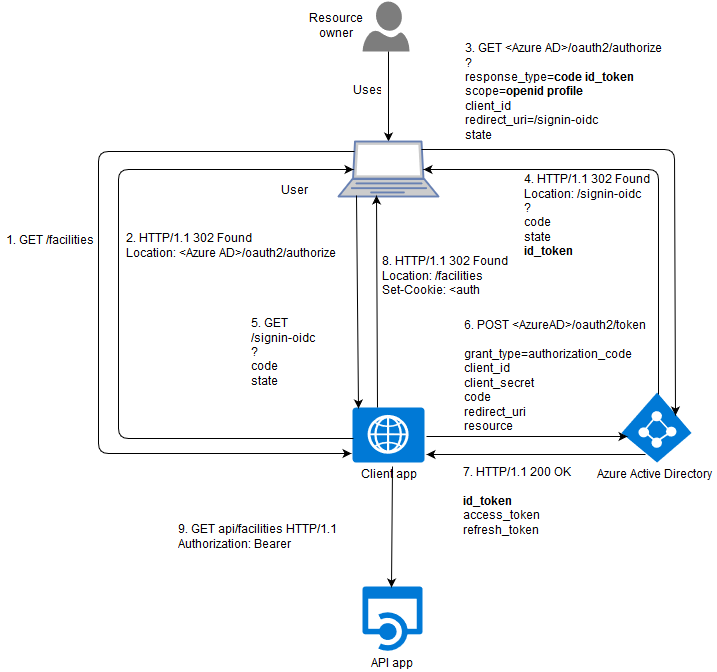

The diagram above was exported from draw.io. Its source (the exported page's mxGraphModel, read from the mxfile embedded in the PNG):
<mxGraphModel dx="794" dy="483" grid="1" gridSize="10" guides="1" tooltips="1" connect="1" arrows="1" fold="1" page="1" pageScale="1" pageWidth="826" pageHeight="1169" background="#ffffff" math="0" shadow="0">
  <root>
    <mxCell id="0" />
    <mxCell id="1" parent="0" />
    <mxCell id="5" value="Azure Active Directory&lt;br&gt;" style="shadow=0;dashed=0;html=1;strokeColor=none;fillColor=#0079D6;labelPosition=center;verticalLabelPosition=bottom;verticalAlign=top;shape=mxgraph.azure.azure_active_directory;" parent="1" vertex="1">
      <mxGeometry x="630" y="451" width="70" height="70" as="geometry" />
    </mxCell>
    <mxCell id="6" value="API app&lt;br&gt;" style="shadow=0;dashed=0;html=1;strokeColor=none;labelPosition=center;verticalLabelPosition=bottom;verticalAlign=top;shape=mxgraph.mscae.cloud.api_app;fillColor=#0079D6;" parent="1" vertex="1">
      <mxGeometry x="371" y="645" width="60" height="65" as="geometry" />
    </mxCell>
    <mxCell id="8" value="" style="endArrow=classic;html=1;entryX=0.086;entryY=0.629;entryPerimeter=0;" parent="1" target="5" edge="1">
      <mxGeometry width="50" height="50" relative="1" as="geometry">
        <mxPoint x="435" y="495" as="sourcePoint" />
        <mxPoint x="630" y="467" as="targetPoint" />
      </mxGeometry>
    </mxCell>
    <mxCell id="9" value="&lt;div align=&quot;left&quot;&gt;6. POST &amp;lt;AzureAD&amp;gt;/oauth2/token&lt;br&gt;&lt;br&gt;grant_type=authorization_code&lt;br&gt;client_id&lt;br&gt;client_secret&lt;br&gt;code&lt;br&gt;redirect_uri&lt;br&gt;resource&lt;br&gt;&lt;/div&gt;" style="text;html=1;strokeColor=none;fillColor=none;align=center;verticalAlign=middle;whiteSpace=wrap;overflow=hidden;" parent="1" vertex="1">
      <mxGeometry x="455" y="370" width="215" height="130" as="geometry" />
    </mxCell>
    <mxCell id="11" value="" style="endArrow=classic;html=1;exitX=0.336;exitY=0.886;exitPerimeter=0;" parent="1" source="5" edge="1">
      <mxGeometry width="50" height="50" relative="1" as="geometry">
        <mxPoint x="630" y="510" as="sourcePoint" />
        <mxPoint x="435" y="513" as="targetPoint" />
      </mxGeometry>
    </mxCell>
    <mxCell id="12" value="&lt;div align=&quot;left&quot;&gt;7. HTTP/1.1 200 OK&lt;br&gt;&lt;br&gt;&lt;b&gt;id_token&lt;/b&gt;&lt;br&gt;access_token&lt;br&gt;refresh_token&lt;br&gt;&lt;/div&gt;" style="text;html=1;strokeColor=none;fillColor=none;align=center;verticalAlign=middle;whiteSpace=wrap;overflow=hidden;" parent="1" vertex="1">
      <mxGeometry x="463" y="521" width="125" height="79" as="geometry" />
    </mxCell>
    <mxCell id="13" value="" style="endArrow=classic;html=1;exitX=0.556;exitY=1.073;exitPerimeter=0;entryX=0.483;entryY=0.015;entryPerimeter=0;" parent="1" source="15" target="6" edge="1">
      <mxGeometry width="50" height="50" relative="1" as="geometry">
        <mxPoint x="297" y="521" as="sourcePoint" />
        <mxPoint x="297" y="610" as="targetPoint" />
      </mxGeometry>
    </mxCell>
    <mxCell id="14" value="&lt;div align=&quot;left&quot;&gt;9. GET api/facilities HTTP/1.1&lt;br&gt;Authorization: Bearer &amp;lt;access_token&amp;gt;&lt;br&gt;&lt;br&gt;&lt;/div&gt;" style="text;html=1;strokeColor=none;fillColor=none;align=center;verticalAlign=middle;whiteSpace=wrap;overflow=hidden;" parent="1" vertex="1">
      <mxGeometry x="171" y="581" width="235" height="35" as="geometry" />
    </mxCell>
    <mxCell id="15" value="Client app&lt;br&gt;" style="shadow=0;dashed=0;html=1;strokeColor=none;fillColor=#0079D6;labelPosition=center;verticalLabelPosition=bottom;verticalAlign=top;shape=mxgraph.azure.web_role;" parent="1" vertex="1">
      <mxGeometry x="361" y="466" width="72" height="55" as="geometry" />
    </mxCell>
    <mxCell id="16" value="" style="shadow=0;dashed=0;html=1;strokeColor=none;shape=mxgraph.azure.user;fillColor=#7D7D7D;" parent="1" vertex="1">
      <mxGeometry x="371" y="60" width="47" height="50" as="geometry" />
    </mxCell>
    <mxCell id="17" value="" style="endArrow=classic;html=1;entryX=0.5;entryY=0;entryPerimeter=0;" parent="1" target="20" edge="1">
      <mxGeometry width="50" height="50" relative="1" as="geometry">
        <mxPoint x="397" y="110" as="sourcePoint" />
        <mxPoint x="207" y="170" as="targetPoint" />
      </mxGeometry>
    </mxCell>
    <mxCell id="18" value="Uses" style="text;html=1;strokeColor=none;fillColor=none;align=center;verticalAlign=middle;whiteSpace=wrap;overflow=hidden;" parent="1" vertex="1">
      <mxGeometry x="350" y="135" width="50" height="30" as="geometry" />
    </mxCell>
    <mxCell id="19" value="Resource owner&lt;br&gt;" style="text;html=1;strokeColor=none;fillColor=none;align=center;verticalAlign=middle;whiteSpace=wrap;overflow=hidden;" parent="1" vertex="1">
      <mxGeometry x="300" y="70" width="90" height="30" as="geometry" />
    </mxCell>
    <mxCell id="20" value="" style="fontColor=#0066CC;verticalAlign=top;verticalLabelPosition=bottom;labelPosition=center;align=center;html=1;fillColor=#CCCCCC;strokeColor=#6881B3;gradientColor=none;gradientDirection=north;strokeWidth=2;shape=mxgraph.networks.laptop;labelBackgroundColor=#ffffff;" parent="1" vertex="1">
      <mxGeometry x="347" y="200" width="100" height="55" as="geometry" />
    </mxCell>
    <mxCell id="21" value="" style="endArrow=classic;html=1;strokeColor=#000000;fontColor=#000000;entryX=-0.014;entryY=0.836;entryPerimeter=0;exitX=0.16;exitY=0.182;exitPerimeter=0;" parent="1" source="20" target="15" edge="1">
      <mxGeometry width="50" height="50" relative="1" as="geometry">
        <mxPoint x="353" y="260" as="sourcePoint" />
        <mxPoint x="177" y="300" as="targetPoint" />
        <Array as="points">
          <mxPoint x="107" y="210" />
          <mxPoint x="107" y="512" />
        </Array>
      </mxGeometry>
    </mxCell>
    <mxCell id="22" value="1. GET /facilities&lt;br&gt;" style="text;html=1;strokeColor=none;fillColor=none;align=center;verticalAlign=middle;whiteSpace=wrap;overflow=hidden;labelBackgroundColor=#ffffff;fontColor=#000000;" parent="1" vertex="1">
      <mxGeometry x="10" y="290" width="97" height="20" as="geometry" />
    </mxCell>
    <mxCell id="23" value="" style="endArrow=classic;html=1;strokeColor=#000000;fontColor=#000000;exitX=0.014;exitY=0.564;exitPerimeter=0;entryX=0.15;entryY=0.5;entryPerimeter=0;" parent="1" source="15" target="20" edge="1">
      <mxGeometry width="50" height="50" relative="1" as="geometry">
        <mxPoint x="237" y="450" as="sourcePoint" />
        <mxPoint x="287" y="400" as="targetPoint" />
        <Array as="points">
          <mxPoint x="127" y="497" />
          <mxPoint x="127" y="228" />
        </Array>
      </mxGeometry>
    </mxCell>
    <mxCell id="24" value="&lt;div align=&quot;left&quot;&gt;2. HTTP/1.1 302 Found&lt;br&gt;Location: &amp;lt;Azure AD&amp;gt;/oauth2/authorize&lt;br&gt;&lt;br&gt;&lt;/div&gt;" style="text;html=1;strokeColor=none;fillColor=none;align=center;verticalAlign=middle;whiteSpace=wrap;overflow=hidden;labelBackgroundColor=#ffffff;fontColor=#000000;" parent="1" vertex="1">
      <mxGeometry x="124" y="290" width="230" height="40" as="geometry" />
    </mxCell>
    <mxCell id="25" value="" style="endArrow=classic;html=1;strokeColor=#000000;fontColor=#000000;exitX=0.83;exitY=0.145;exitPerimeter=0;entryX=0.771;entryY=0.329;entryPerimeter=0;" parent="1" source="20" target="5" edge="1">
      <mxGeometry width="50" height="50" relative="1" as="geometry">
        <mxPoint x="577" y="240" as="sourcePoint" />
        <mxPoint x="627" y="190" as="targetPoint" />
        <Array as="points">
          <mxPoint x="683" y="208" />
        </Array>
      </mxGeometry>
    </mxCell>
    <mxCell id="26" value="&lt;div align=&quot;left&quot;&gt;3. GET &amp;lt;Azure AD&amp;gt;/oauth2/authorize&lt;br&gt;?&lt;br&gt;response_type=&lt;b&gt;code id_token&lt;br&gt;&lt;/b&gt;scope=&lt;b&gt;openid profile&lt;br&gt;&lt;/b&gt;client_id&lt;br&gt;redirect_uri=/signin-oidc&lt;br&gt;&lt;/div&gt;&lt;div align=&quot;left&quot;&gt;state&lt;br&gt;&lt;/div&gt;&lt;br&gt;" style="text;html=1;strokeColor=none;fillColor=none;align=center;verticalAlign=middle;whiteSpace=wrap;overflow=hidden;labelBackgroundColor=#ffffff;fontColor=#000000;" parent="1" vertex="1">
      <mxGeometry x="461" y="100" width="220" height="110" as="geometry" />
    </mxCell>
    <mxCell id="27" value="User agent&lt;br&gt;" style="text;html=1;strokeColor=none;fillColor=none;align=center;verticalAlign=middle;whiteSpace=wrap;overflow=hidden;labelBackgroundColor=#ffffff;fontColor=#000000;" parent="1" vertex="1">
      <mxGeometry x="259" y="240" width="86" height="20" as="geometry" />
    </mxCell>
    <mxCell id="28" value="" style="endArrow=classic;html=1;strokeColor=#000000;fontColor=#000000;exitX=0.529;exitY=0.029;exitPerimeter=0;entryX=0.85;entryY=0.5;entryPerimeter=0;" parent="1" source="5" target="20" edge="1">
      <mxGeometry width="50" height="50" relative="1" as="geometry">
        <mxPoint x="597" y="370" as="sourcePoint" />
        <mxPoint x="647" y="320" as="targetPoint" />
        <Array as="points">
          <mxPoint x="667" y="228" />
        </Array>
      </mxGeometry>
    </mxCell>
    <mxCell id="29" value="&lt;div align=&quot;left&quot;&gt;4. HTTP/1.1 302 Found&lt;br&gt;Location: /signin-oidc&lt;br&gt;?&lt;br&gt;code&lt;br&gt;state&lt;br&gt;&lt;b&gt;id_token&lt;/b&gt;&lt;br&gt;&lt;/div&gt;" style="text;html=1;strokeColor=none;fillColor=none;align=center;verticalAlign=middle;whiteSpace=wrap;overflow=hidden;labelBackgroundColor=#ffffff;fontColor=#000000;" parent="1" vertex="1">
      <mxGeometry x="525" y="230" width="140" height="90" as="geometry" />
    </mxCell>
    <mxCell id="30" value="" style="endArrow=classic;html=1;strokeColor=#000000;fontColor=#000000;entryX=0.083;entryY=0.018;entryPerimeter=0;exitX=0.18;exitY=0.982;exitPerimeter=0;" parent="1" source="20" target="15" edge="1">
      <mxGeometry width="50" height="50" relative="1" as="geometry">
        <mxPoint x="367" y="270" as="sourcePoint" />
        <mxPoint x="447" y="340" as="targetPoint" />
      </mxGeometry>
    </mxCell>
    <mxCell id="31" value="&lt;div align=&quot;left&quot;&gt;5. GET /signin-oidc&lt;br&gt;?&lt;br&gt;code&lt;br&gt;state&lt;br&gt;&lt;b&gt;id_token&lt;/b&gt;&lt;br&gt;&lt;/div&gt;" style="text;html=1;strokeColor=none;fillColor=none;align=center;verticalAlign=middle;whiteSpace=wrap;overflow=hidden;labelBackgroundColor=#ffffff;fontColor=#000000;" parent="1" vertex="1">
      <mxGeometry x="250" y="373" width="121" height="77" as="geometry" />
    </mxCell>
    <mxCell id="34" value="" style="endArrow=classic;html=1;strokeColor=#000000;fontColor=#000000;exitX=0.347;exitY=0;exitPerimeter=0;entryX=0.38;entryY=0.982;entryPerimeter=0;" parent="1" source="15" target="20" edge="1">
      <mxGeometry width="50" height="50" relative="1" as="geometry">
        <mxPoint x="380" y="420" as="sourcePoint" />
        <mxPoint x="430" y="370" as="targetPoint" />
      </mxGeometry>
    </mxCell>
    <mxCell id="35" value="&lt;div align=&quot;left&quot;&gt;8. HTTP/1.1 302 Found&lt;br&gt;Location: /facilities&lt;br&gt;Set-Cookie: &amp;lt;auth cookie&amp;gt;&lt;br&gt;&lt;/div&gt;" style="text;html=1;strokeColor=none;fillColor=none;align=center;verticalAlign=middle;whiteSpace=wrap;overflow=hidden;labelBackgroundColor=#ffffff;fontColor=#000000;" parent="1" vertex="1">
      <mxGeometry x="387" y="310" width="149" height="50" as="geometry" />
    </mxCell>
  </root>
</mxGraphModel>